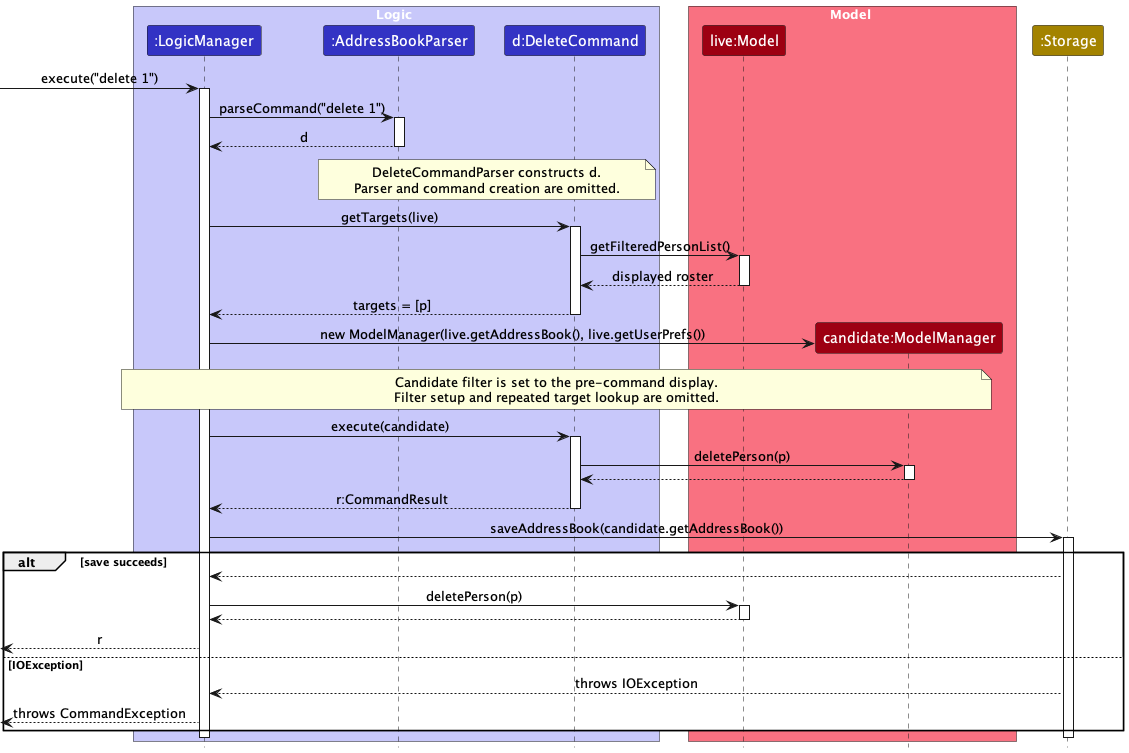

The diagram above was rendered by PlantUML. Its source (embedded in the PNG):
@startuml
!include style.puml
skinparam ArrowFontStyle plain

box Logic LOGIC_COLOR_T1
participant ":LogicManager" as logic LOGIC_COLOR
participant ":AddressBookParser" as parser LOGIC_COLOR
participant "d:DeleteCommand" as command LOGIC_COLOR
end box
box Model MODEL_COLOR_T1
participant "live:Model" as live MODEL_COLOR
participant "candidate:ModelManager" as candidate MODEL_COLOR
end box
participant ":Storage" as storage STORAGE_COLOR

[-> logic : execute("delete 1")
activate logic
logic -> parser : parseCommand("delete 1")
activate parser
parser --> logic : d
deactivate parser
note over parser, command
DeleteCommandParser constructs d.
Parser and command creation are omitted.
end note
logic -> command : getTargets(live)
activate command
command -> live : getFilteredPersonList()
activate live
live --> command : displayed roster
deactivate live
command --> logic : targets = [p]
deactivate command

create candidate
logic -> candidate : new ModelManager(live.getAddressBook(), live.getUserPrefs())
note over logic, candidate
Candidate filter is set to the pre-command display.
Filter setup and repeated target lookup are omitted.
end note
logic -> command : execute(candidate)
activate command
command -> candidate : deletePerson(p)
activate candidate
candidate --> command
deactivate candidate
command --> logic : r:CommandResult
deactivate command
logic -> storage : saveAddressBook(candidate.getAddressBook())
activate storage
alt save succeeds
    storage --> logic
    logic -> live : deletePerson(p)
    activate live
    live --> logic
    deactivate live
    [<-- logic : r
else IOException
    storage --> logic : throws IOException
    [<-- logic : throws CommandException
end
deactivate storage
deactivate logic
@enduml